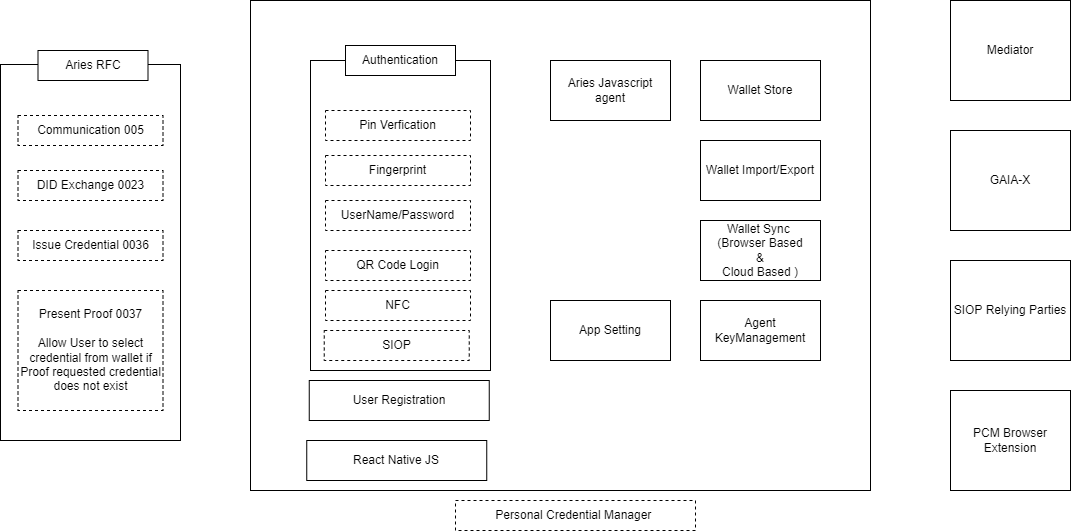

The diagram above was exported from draw.io. Its source (the exported page's mxGraphModel, read from the mxfile embedded in the PNG):
<mxGraphModel dx="2656" dy="829" grid="1" gridSize="10" guides="1" tooltips="1" connect="1" arrows="1" fold="1" page="1" pageScale="1" pageWidth="827" pageHeight="1169" math="0" shadow="0">
  <root>
    <mxCell id="sYe4kt5tGWFAfnhzuzAd-0" />
    <mxCell id="sYe4kt5tGWFAfnhzuzAd-1" parent="sYe4kt5tGWFAfnhzuzAd-0" />
    <mxCell id="sYe4kt5tGWFAfnhzuzAd-21" value="" style="rounded=0;whiteSpace=wrap;html=1;" parent="sYe4kt5tGWFAfnhzuzAd-1" vertex="1">
      <mxGeometry x="-80" y="264" width="180" height="376" as="geometry" />
    </mxCell>
    <mxCell id="sYe4kt5tGWFAfnhzuzAd-2" value="" style="rounded=0;whiteSpace=wrap;html=1;" parent="sYe4kt5tGWFAfnhzuzAd-1" vertex="1">
      <mxGeometry x="170" y="200" width="620" height="490" as="geometry" />
    </mxCell>
    <mxCell id="sYe4kt5tGWFAfnhzuzAd-3" value="Mediator" style="rounded=0;whiteSpace=wrap;html=1;" parent="sYe4kt5tGWFAfnhzuzAd-1" vertex="1">
      <mxGeometry x="870" y="200" width="120" height="100" as="geometry" />
    </mxCell>
    <mxCell id="sYe4kt5tGWFAfnhzuzAd-5" value="" style="rounded=0;whiteSpace=wrap;html=1;" parent="sYe4kt5tGWFAfnhzuzAd-1" vertex="1">
      <mxGeometry x="230" y="260" width="180" height="310" as="geometry" />
    </mxCell>
    <mxCell id="sYe4kt5tGWFAfnhzuzAd-4" value="Authentication" style="rounded=0;whiteSpace=wrap;html=1;" parent="sYe4kt5tGWFAfnhzuzAd-1" vertex="1">
      <mxGeometry x="265" y="245" width="110" height="30" as="geometry" />
    </mxCell>
    <mxCell id="sYe4kt5tGWFAfnhzuzAd-6" value="Pin Verfication" style="rounded=0;whiteSpace=wrap;html=1;dashed=1;" parent="sYe4kt5tGWFAfnhzuzAd-1" vertex="1">
      <mxGeometry x="245" y="310" width="145" height="30" as="geometry" />
    </mxCell>
    <mxCell id="sYe4kt5tGWFAfnhzuzAd-7" value="UserName/Password" style="rounded=0;whiteSpace=wrap;html=1;dashed=1;" parent="sYe4kt5tGWFAfnhzuzAd-1" vertex="1">
      <mxGeometry x="245" y="400" width="145" height="30" as="geometry" />
    </mxCell>
    <mxCell id="sYe4kt5tGWFAfnhzuzAd-8" value="QR Code Login" style="rounded=0;whiteSpace=wrap;html=1;dashed=1;" parent="sYe4kt5tGWFAfnhzuzAd-1" vertex="1">
      <mxGeometry x="245" y="450" width="145" height="30" as="geometry" />
    </mxCell>
    <mxCell id="sYe4kt5tGWFAfnhzuzAd-9" value="SIOP" style="rounded=0;whiteSpace=wrap;html=1;dashed=1;" parent="sYe4kt5tGWFAfnhzuzAd-1" vertex="1">
      <mxGeometry x="243.75" y="530" width="145" height="30" as="geometry" />
    </mxCell>
    <mxCell id="sYe4kt5tGWFAfnhzuzAd-12" value="Aries Javascript agent" style="rounded=0;whiteSpace=wrap;html=1;" parent="sYe4kt5tGWFAfnhzuzAd-1" vertex="1">
      <mxGeometry x="470" y="260" width="120" height="60" as="geometry" />
    </mxCell>
    <mxCell id="sYe4kt5tGWFAfnhzuzAd-13" value="Wallet Store" style="rounded=0;whiteSpace=wrap;html=1;" parent="sYe4kt5tGWFAfnhzuzAd-1" vertex="1">
      <mxGeometry x="620" y="260" width="120" height="60" as="geometry" />
    </mxCell>
    <mxCell id="sYe4kt5tGWFAfnhzuzAd-14" value="Agent KeyManagement" style="rounded=0;whiteSpace=wrap;html=1;" parent="sYe4kt5tGWFAfnhzuzAd-1" vertex="1">
      <mxGeometry x="620" y="500" width="120" height="60" as="geometry" />
    </mxCell>
    <mxCell id="sYe4kt5tGWFAfnhzuzAd-15" value="User Registration" style="rounded=0;whiteSpace=wrap;html=1;" parent="sYe4kt5tGWFAfnhzuzAd-1" vertex="1">
      <mxGeometry x="228.75" y="580" width="180" height="40" as="geometry" />
    </mxCell>
    <mxCell id="sYe4kt5tGWFAfnhzuzAd-16" value="Aries RFC" style="rounded=0;whiteSpace=wrap;html=1;" parent="sYe4kt5tGWFAfnhzuzAd-1" vertex="1">
      <mxGeometry x="-42.5" y="250" width="110" height="30" as="geometry" />
    </mxCell>
    <mxCell id="sYe4kt5tGWFAfnhzuzAd-17" value="Communication 005" style="rounded=0;whiteSpace=wrap;html=1;dashed=1;" parent="sYe4kt5tGWFAfnhzuzAd-1" vertex="1">
      <mxGeometry x="-62.5" y="315" width="145" height="30" as="geometry" />
    </mxCell>
    <mxCell id="sYe4kt5tGWFAfnhzuzAd-18" value="Issue Credential 0036" style="rounded=0;whiteSpace=wrap;html=1;dashed=1;" parent="sYe4kt5tGWFAfnhzuzAd-1" vertex="1">
      <mxGeometry x="-62.5" y="430" width="145" height="30" as="geometry" />
    </mxCell>
    <mxCell id="sYe4kt5tGWFAfnhzuzAd-19" value="Present Proof 0037&lt;br&gt;&lt;br&gt;Allow User to select credential from wallet if Proof requested credential does not exist" style="rounded=0;whiteSpace=wrap;html=1;dashed=1;" parent="sYe4kt5tGWFAfnhzuzAd-1" vertex="1">
      <mxGeometry x="-62.5" y="490" width="145" height="120" as="geometry" />
    </mxCell>
    <mxCell id="sYe4kt5tGWFAfnhzuzAd-20" value="DID Exchange 0023" style="rounded=0;whiteSpace=wrap;html=1;dashed=1;" parent="sYe4kt5tGWFAfnhzuzAd-1" vertex="1">
      <mxGeometry x="-62.5" y="370" width="145" height="30" as="geometry" />
    </mxCell>
    <mxCell id="sYe4kt5tGWFAfnhzuzAd-22" value="Wallet Import/Export" style="rounded=0;whiteSpace=wrap;html=1;" parent="sYe4kt5tGWFAfnhzuzAd-1" vertex="1">
      <mxGeometry x="620" y="340" width="120" height="60" as="geometry" />
    </mxCell>
    <mxCell id="sYe4kt5tGWFAfnhzuzAd-23" value="Wallet Sync&amp;nbsp;&lt;br&gt;(Browser Based&lt;br&gt;&amp;amp;&lt;br&gt;Cloud Based )" style="rounded=0;whiteSpace=wrap;html=1;" parent="sYe4kt5tGWFAfnhzuzAd-1" vertex="1">
      <mxGeometry x="620" y="420" width="120" height="60" as="geometry" />
    </mxCell>
    <mxCell id="sYe4kt5tGWFAfnhzuzAd-24" value="React Native JS" style="rounded=0;whiteSpace=wrap;html=1;" parent="sYe4kt5tGWFAfnhzuzAd-1" vertex="1">
      <mxGeometry x="226.25" y="640" width="180" height="40" as="geometry" />
    </mxCell>
    <mxCell id="sYe4kt5tGWFAfnhzuzAd-26" value="App Setting" style="rounded=0;whiteSpace=wrap;html=1;" parent="sYe4kt5tGWFAfnhzuzAd-1" vertex="1">
      <mxGeometry x="470" y="500" width="120" height="60" as="geometry" />
    </mxCell>
    <mxCell id="sYe4kt5tGWFAfnhzuzAd-28" value="GAIA-X" style="rounded=0;whiteSpace=wrap;html=1;" parent="sYe4kt5tGWFAfnhzuzAd-1" vertex="1">
      <mxGeometry x="870" y="330" width="120" height="100" as="geometry" />
    </mxCell>
    <mxCell id="sYe4kt5tGWFAfnhzuzAd-29" value="SIOP Relying Parties" style="rounded=0;whiteSpace=wrap;html=1;" parent="sYe4kt5tGWFAfnhzuzAd-1" vertex="1">
      <mxGeometry x="870" y="460" width="120" height="100" as="geometry" />
    </mxCell>
    <mxCell id="sYe4kt5tGWFAfnhzuzAd-32" value="Fingerprint" style="rounded=0;whiteSpace=wrap;html=1;dashed=1;" parent="sYe4kt5tGWFAfnhzuzAd-1" vertex="1">
      <mxGeometry x="245" y="355" width="145" height="30" as="geometry" />
    </mxCell>
    <mxCell id="sYe4kt5tGWFAfnhzuzAd-33" value="Personal Credential Manager&amp;nbsp;" style="rounded=0;whiteSpace=wrap;html=1;dashed=1;" parent="sYe4kt5tGWFAfnhzuzAd-1" vertex="1">
      <mxGeometry x="375" y="700" width="240" height="30" as="geometry" />
    </mxCell>
    <mxCell id="sYe4kt5tGWFAfnhzuzAd-35" value="NFC" style="rounded=0;whiteSpace=wrap;html=1;dashed=1;" parent="sYe4kt5tGWFAfnhzuzAd-1" vertex="1">
      <mxGeometry x="245" y="490" width="145" height="30" as="geometry" />
    </mxCell>
    <mxCell id="sYe4kt5tGWFAfnhzuzAd-36" value="PCM Browser Extension" style="rounded=0;whiteSpace=wrap;html=1;" parent="sYe4kt5tGWFAfnhzuzAd-1" vertex="1">
      <mxGeometry x="870" y="590" width="120" height="100" as="geometry" />
    </mxCell>
  </root>
</mxGraphModel>